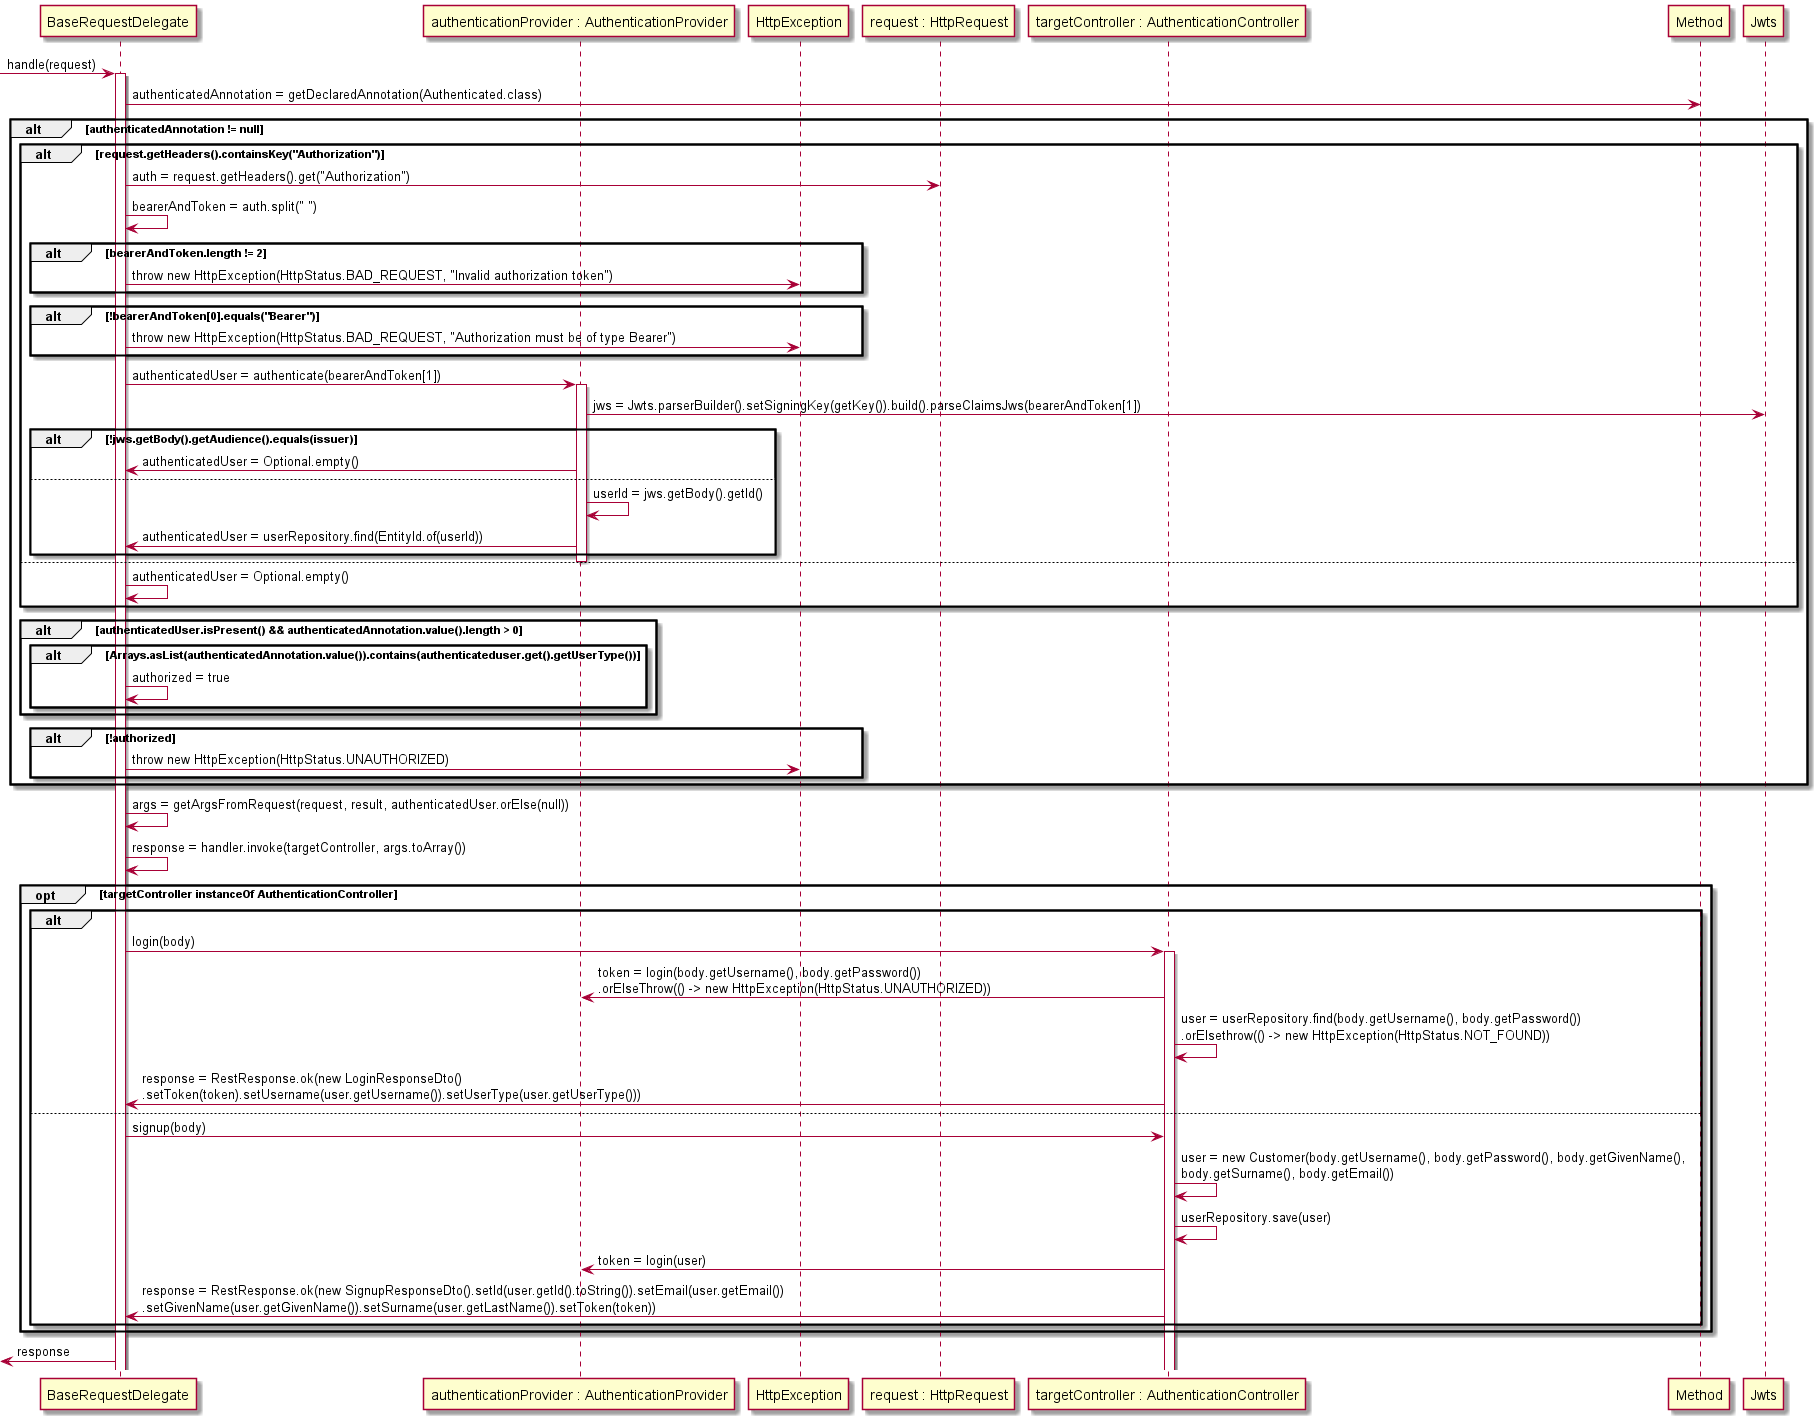

The diagram above was rendered by PlantUML. Its source (embedded in the PNG):
@startuml authentication

participant BaseRequestDelegate as BRD
participant "authenticationProvider : AuthenticationProvider" as AP
participant HttpException as HE
participant "request : HttpRequest" as HR
participant "targetController : AuthenticationController" as AC

-> BRD : handle(request)
activate BRD

  BRD -> Method : authenticatedAnnotation = getDeclaredAnnotation(Authenticated.class)

  alt authenticatedAnnotation != null

    alt request.getHeaders().containsKey("Authorization")

      BRD -> HR : auth = request.getHeaders().get("Authorization")
      BRD -> BRD : bearerAndToken = auth.split(" ")

      alt bearerAndToken.length != 2
        BRD -> HE : throw new HttpException(HttpStatus.BAD_REQUEST, "Invalid authorization token")
      end

      alt !bearerAndToken[0].equals("Bearer")
        BRD -> HE : throw new HttpException(HttpStatus.BAD_REQUEST, "Authorization must be of type Bearer")
      end

      BRD -> AP : authenticatedUser = authenticate(bearerAndToken[1])
      activate AP

      AP -> Jwts : jws = Jwts.parserBuilder().setSigningKey(getKey()).build().parseClaimsJws(bearerAndToken[1])
      
      alt !jws.getBody().getAudience().equals(issuer)
        AP -> BRD : authenticatedUser = Optional.empty()
      else
        AP -> AP : userId = jws.getBody().getId()
        AP -> BRD : authenticatedUser = userRepository.find(EntityId.of(userId))
      end
      deactivate AP

    else

      BRD -> BRD : authenticatedUser = Optional.empty()

    end

    alt authenticatedUser.isPresent() && authenticatedAnnotation.value().length > 0

      alt Arrays.asList(authenticatedAnnotation.value()).contains(authenticateduser.get().getUserType())

        BRD -> BRD : authorized = true

      end

    end

    alt !authorized

      BRD -> HE : throw new HttpException(HttpStatus.UNAUTHORIZED)

    end

  end

  BRD -> BRD : args = getArgsFromRequest(request, result, authenticatedUser.orElse(null))
  BRD -> BRD : response = handler.invoke(targetController, args.toArray())

  opt targetController instanceOf AuthenticationController

    alt
      BRD -> AC : login(body)
      activate AC
      AC -> AP : token = login(body.getUsername(), body.getPassword())\n.orElseThrow(() -> new HttpException(HttpStatus.UNAUTHORIZED))
      AC -> AC : user = userRepository.find(body.getUsername(), body.getPassword())\n.orElsethrow(() -> new HttpException(HttpStatus.NOT_FOUND))
      AC -> BRD : response = RestResponse.ok(new LoginResponseDto()\n.setToken(token).setUsername(user.getUsername()).setUserType(user.getUserType()))
    else
      BRD -> AC : signup(body)
      AC -> AC : user = new Customer(body.getUsername(), body.getPassword(), body.getGivenName(), \nbody.getSurname(), body.getEmail())
      AC -> AC : userRepository.save(user)
      AC -> AP : token = login(user)
      AC -> BRD : response = RestResponse.ok(new SignupResponseDto().setId(user.getId().toString()).setEmail(user.getEmail())\n.setGivenName(user.getGivenName()).setSurname(user.getLastName()).setToken(token))
    end

  end

  <- BRD : response





@enduml